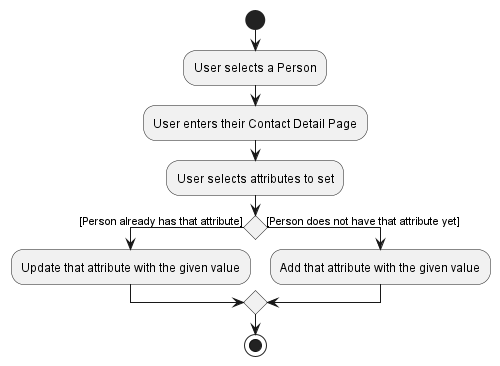

The diagram above was rendered by PlantUML. Its source (embedded in the PNG):
@startuml
start
:User selects a Person;
:User enters their Contact Detail Page;
:User selects attributes to set;

'Since the beta syntax does not support placing the condition outside the
'diamond we place it as the true branch instead.

if () then ([Person already has that attribute])
    :Update that attribute with the given value;
else ([Person does not have that attribute yet])
    :Add that attribute with the given value;
endif
stop
@enduml